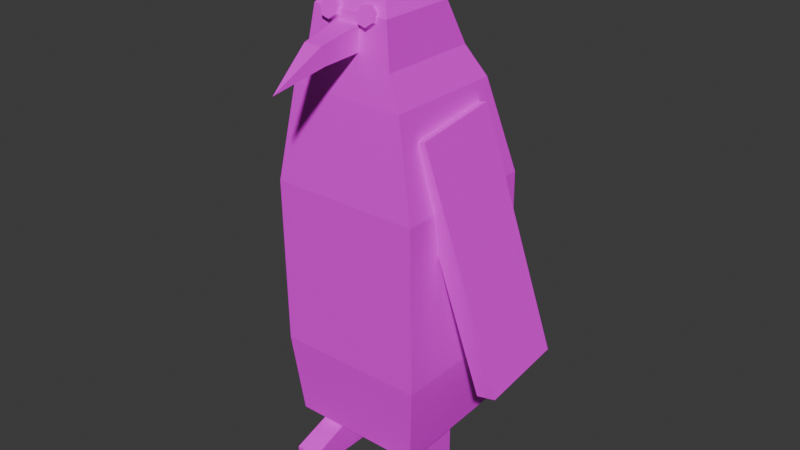 # Source: penguin.blend  (saved by Blender 4.3.34; exported with 4.5.12 LTS)
import bpy
from mathutils import Matrix  # noqa: F401  (used for matrix-valued properties, if any)

bpy.ops.wm.read_factory_settings(use_empty=True)
scene = bpy.context.scene
scene.name = 'Scene'

# ---- collections
col_collection = bpy.data.collections.new('Collection'); scene.collection.children.link(col_collection)

# ---- images (referenced by path relative to the original .blend; pixels are not part of the script)
import os
ASSET_DIR = os.environ.get("B2B_ASSET_DIR", "")  # directory of the original .blend (textures are referenced by path, not embedded)
HERE = os.path.dirname(os.path.abspath(__file__))  # packed textures are extracted next to this script under _unpacked/

def load_image(name, relpath, width, height, colorspace="sRGB"):
    """Load a texture the original file referenced (path relative to the .blend, or extracted next to this script)."""
    p = next((c for c in (os.path.join(HERE, relpath), os.path.join(ASSET_DIR, relpath)) if relpath and os.path.exists(c)), "")
    if p:
        img = bpy.data.images.load(p, check_existing=True)
        img.name = name
    else:  # same state as the original file: an image datablock whose file is absent (Cycles renders it pink)
        img = bpy.data.images.new(name, width, height)
        img.source = "FILE"
        img.filepath = "//" + (relpath or name)
    img.colorspace_settings.name = colorspace
    return img
img_color_palette_png = load_image('color-palette.png', 'color-palette.png', 1024, 1024, 'sRGB')

# ---- materials (node trees are filled in below, after node groups)
mat_material = bpy.data.materials.new('Material')

# ---- material node trees
mat_material.use_nodes = True; mat_material.node_tree.nodes.clear()
_N = mat_material.node_tree.nodes; _L = mat_material.node_tree.links
n0 = _N.new('ShaderNodeBsdfPrincipled'); n0.name = 'Principled BSDF'; n0.location = (10, 300)
n1 = _N.new('ShaderNodeOutputMaterial'); n1.name = 'Material Output'; n1.location = (300, 300)
n2 = _N.new('ShaderNodeTexImage'); n2.name = 'Image Texture'; n2.location = (-280, 260)
n2.image = img_color_palette_png
_L.new(n0.outputs[0], n1.inputs[0])
_L.new(n2.outputs[0], n0.inputs[0])
n1.is_active_output = True

# ---- world
world_world = bpy.data.worlds.new('World'); scene.world = world_world
world_world.use_nodes = True; world_world.node_tree.nodes.clear()
_N = world_world.node_tree.nodes; _L = world_world.node_tree.links
n0 = _N.new('ShaderNodeOutputWorld'); n0.name = 'World Output'; n0.location = (300, 300)
n1 = _N.new('ShaderNodeBackground'); n1.name = 'Background'; n1.location = (10, 300)
n1.inputs[0].default_value = (0.05088, 0.05088, 0.05088, 1.0)
_L.new(n1.outputs[0], n0.inputs[0])
n0.is_active_output = True
world_world.color = (0.05088, 0.05088, 0.05088)
world_world.sun_shadow_jitter_overblur = 0.0

# ---- meshes
me_plane = bpy.data.meshes.new('Plane')
me_plane.from_pydata([(-1.0, -1.0, 0.0), (1.0, -1.0, 0.0), (-1.0, 1.0, 0.0), (1.0, 1.0, 0.0), (-2.469, 2.469, 1.417), (-2.469, -2.469, 1.417), (2.469, -2.469, 1.6), (2.469, 2.469, 1.6), (-2.759, 2.759, 4.466), (-2.759, -2.759, 4.466), (2.759, -2.759, 4.466), (2.759, 2.759, 4.466), (-2.861, 2.759, 10.61), (-2.861, -2.759, 10.61), (2.658, -2.759, 10.61), (2.658, 2.759, 10.61), (-2.633, 2.123, 14.05), (-2.633, -2.123, 14.05), (1.749, -2.123, 14.05), (1.749, 2.123, 14.05), (-2.494, 1.647, 15.16), (-2.494, -1.647, 15.16), (1.171, -1.647, 15.16), (1.171, 1.647, 15.16), (-2.334, 1.42, 16.69), (-2.334, -1.42, 16.69), (0.5061, -1.42, 16.69), (0.5061, 1.42, 16.69), (-1.808, 0.8936, 17.46), (-1.808, -0.8936, 17.46), (-0.02034, -0.8936, 17.46), (-0.02034, 0.8936, 17.46), (-1.309, 0.3951, 17.75), (-1.309, -0.3951, 17.75), (-0.5189, -0.3951, 17.75), (-0.5189, 0.3951, 17.75), (-2.633, 0.0, 14.05), (-0.4419, -2.123, 14.05), (-0.4419, 2.123, 14.05), (-2.494, 0.0, 15.16), (-0.6616, -1.647, 15.16), (-0.6616, 1.647, 15.16), (-2.563, -1.885, 14.6), (-2.563, 1.885, 14.6), (1.46, 1.885, 14.6), (1.46, -1.885, 14.6), (-0.9139, -1.42, 16.69), (-0.9139, 1.42, 16.69), (-2.414, 1.534, 15.92), (0.8386, 1.534, 15.92), (0.8386, -1.534, 15.92), (-2.414, -1.534, 15.92), (-0.7877, -1.534, 15.92), (-0.5517, -1.885, 14.6), (-0.5517, 1.885, 14.6), (-0.7877, 1.534, 15.92), (-2.563, 0.0, 14.6)], [], [(0, 2, 3, 1), (6, 7, 11, 10), (1, 3, 7, 6), (2, 0, 5, 4), (3, 2, 4, 7), (0, 1, 6, 5), (11, 8, 12, 15), (4, 5, 9, 8), (7, 4, 8, 11), (5, 6, 10, 9), (14, 15, 19, 18), (9, 10, 14, 13), (10, 11, 15, 14), (8, 9, 13, 12), (56, 42, 21, 39), (12, 13, 17, 36, 16), (15, 12, 16, 38, 19), (13, 14, 18, 37, 17), (55, 48, 24, 47), (54, 43, 20, 41), (53, 45, 22, 40), (45, 44, 23, 22), (26, 27, 31, 30), (52, 50, 26, 46), (50, 49, 27, 26), (20, 39, 48), (31, 28, 32, 35), (24, 25, 29, 28), (27, 47, 24, 28, 31), (25, 46, 26, 30, 29), (33, 34, 35, 32), (29, 30, 34, 33), (30, 31, 35, 34), (28, 29, 33, 32), (48, 39, 51), (39, 21, 51), (24, 48, 51, 25), (22, 23, 49, 50), (51, 52, 46, 25), (21, 40, 52, 51), (40, 22, 50, 52), (18, 19, 44, 45), (42, 53, 40, 21), (17, 37, 53, 42), (37, 18, 45, 53), (44, 54, 41, 23), (19, 38, 54, 44), (38, 16, 43, 54), (49, 55, 47, 27), (23, 41, 55, 49), (41, 20, 48, 55), (43, 56, 39, 20), (16, 36, 56, 43), (36, 17, 42, 56)])
_uv = me_plane.uv_layers.new(name='UVMap')
_uv.uv.foreach_set('vector', [0.9476, 0.1084, 0.9506, 0.1084, 0.9506, 0.1114, 0.9476, 0.1114, 0.9615, 0.1061, 0.9541, 0.1061, 0.9537, 0.1021, 0.9619, 0.1021, 0.9476, 0.1114, 0.9506, 0.1114, 0.9528, 0.1136, 0.9454, 0.1136, 0.7217, 0.4185, 0.7187, 0.4185, 0.7166, 0.4163, 0.7239, 0.4163, 0.9506, 0.1114, 0.9506, 0.1084, 0.9528, 0.1062, 0.9528, 0.1136, 0.9476, 0.1084, 0.9476, 0.1114, 0.9454, 0.1136, 0.9454, 0.1062, 0.9371, 0.102, 0.9289, 0.1018, 0.9289, 0.09285, 0.9371, 0.09299, 0.7244, 0.4163, 0.717, 0.4163, 0.7166, 0.4118, 0.7248, 0.4118, 0.9366, 0.1061, 0.9293, 0.1062, 0.9289, 0.1018, 0.9371, 0.102, 0.945, 0.1062, 0.9377, 0.1061, 0.9372, 0.102, 0.9454, 0.1018, 0.9619, 0.09323, 0.9537, 0.09323, 0.9546, 0.0879, 0.961, 0.0879, 0.9454, 0.1018, 0.9372, 0.102, 0.9371, 0.09299, 0.9454, 0.09285, 0.9619, 0.1021, 0.9537, 0.1021, 0.9537, 0.09323, 0.9619, 0.09323, 0.7248, 0.4118, 0.7166, 0.4118, 0.7166, 0.4027, 0.7248, 0.4027, 0.7207, 0.3967, 0.7179, 0.3967, 0.7182, 0.3959, 0.7207, 0.3959, 0.7248, 0.4027, 0.7166, 0.4027, 0.7175, 0.3975, 0.7207, 0.3975, 0.7239, 0.3975, 0.9371, 0.09299, 0.9289, 0.09285, 0.9293, 0.08762, 0.9326, 0.08767, 0.9359, 0.08773, 0.9454, 0.09285, 0.9371, 0.09299, 0.9384, 0.08773, 0.9417, 0.08767, 0.945, 0.08762, 0.9321, 0.08474, 0.9297, 0.0847, 0.9298, 0.08355, 0.932, 0.08359, 0.9325, 0.08679, 0.9294, 0.08674, 0.9296, 0.08586, 0.9323, 0.0859, 0.9418, 0.08679, 0.9388, 0.08684, 0.9393, 0.08595, 0.942, 0.0859, 0.9606, 0.08699, 0.955, 0.08699, 0.9553, 0.08607, 0.9602, 0.08607, 0.9599, 0.0836, 0.9557, 0.0836, 0.9564, 0.08227, 0.9591, 0.08227, 0.9422, 0.08474, 0.9397, 0.08479, 0.9402, 0.08362, 0.9423, 0.08359, 0.9601, 0.08484, 0.9555, 0.08484, 0.9557, 0.0836, 0.9599, 0.0836, 0.7231, 0.3959, 0.7207, 0.3959, 0.723, 0.3947, 0.9555, 0.1062, 0.9555, 0.1089, 0.9547, 0.1081, 0.9547, 0.107, 0.9517, 0.08351, 0.9474, 0.08351, 0.9482, 0.08227, 0.9509, 0.08227, 0.9341, 0.08362, 0.932, 0.08359, 0.9298, 0.08355, 0.9306, 0.08227, 0.9333, 0.08232, 0.9445, 0.08355, 0.9423, 0.08359, 0.9402, 0.08362, 0.941, 0.08232, 0.9436, 0.08227, 0.9535, 0.1081, 0.9535, 0.107, 0.9547, 0.107, 0.9547, 0.1081, 0.9528, 0.1089, 0.9528, 0.1062, 0.9535, 0.107, 0.9535, 0.1081, 0.9528, 0.1062, 0.9555, 0.1062, 0.9547, 0.107, 0.9535, 0.107, 0.9555, 0.1089, 0.9528, 0.1089, 0.9535, 0.1081, 0.9547, 0.1081, 0.9518, 0.08466, 0.9495, 0.08581, 0.9472, 0.08466, 0.7207, 0.3959, 0.7182, 0.3959, 0.7184, 0.3947, 0.9517, 0.08351, 0.9518, 0.08466, 0.9472, 0.08466, 0.9474, 0.08351, 0.9602, 0.08607, 0.9553, 0.08607, 0.9555, 0.08484, 0.9601, 0.08484, 0.9446, 0.0847, 0.9422, 0.08474, 0.9423, 0.08359, 0.9445, 0.08355, 0.3763, 0.3541, 0.3736, 0.3541, 0.3737, 0.353, 0.3762, 0.3529, 0.3957, 0.396, 0.393, 0.396, 0.3934, 0.3948, 0.3959, 0.3948, 0.961, 0.0879, 0.9546, 0.0879, 0.955, 0.08699, 0.9606, 0.08699, 0.9449, 0.08674, 0.9418, 0.08679, 0.942, 0.0859, 0.9447, 0.08586, 0.945, 0.08762, 0.9417, 0.08767, 0.9418, 0.08679, 0.9449, 0.08674, 0.9417, 0.08767, 0.9384, 0.08773, 0.9388, 0.08684, 0.9418, 0.08679, 0.9355, 0.08684, 0.9325, 0.08679, 0.9323, 0.0859, 0.935, 0.08595, 0.9359, 0.08773, 0.9326, 0.08767, 0.9325, 0.08679, 0.9355, 0.08684, 0.9326, 0.08767, 0.9293, 0.08762, 0.9294, 0.08674, 0.9325, 0.08679, 0.9346, 0.08479, 0.9321, 0.08474, 0.932, 0.08359, 0.9341, 0.08362, 0.3887, 0.396, 0.386, 0.396, 0.3858, 0.3948, 0.3883, 0.3948, 0.3639, 0.3541, 0.3611, 0.3541, 0.3613, 0.3529, 0.3637, 0.353, 0.7235, 0.3967, 0.7207, 0.3967, 0.7207, 0.3959, 0.7231, 0.3959, 0.7239, 0.3975, 0.7207, 0.3975, 0.7207, 0.3967, 0.7235, 0.3967, 0.7207, 0.3975, 0.7175, 0.3975, 0.7179, 0.3967, 0.7207, 0.3967])
me_plane.materials.append(mat_material)
me_plane.update()
me_plane_004 = bpy.data.meshes.new('Plane.004')
me_plane_004.from_pydata([(-1.0, -1.0, 0.0), (1.0, -1.0, 0.0), (-1.0, 1.0, 0.0), (1.0, 1.0, 0.0), (-0.1619, 0.7388, -4.141), (-0.1619, -0.7388, -4.141), (1.283, -0.7388, -3.832), (1.283, 0.7388, -3.832), (2.343, 1.59e-07, -7.946), (0.0, -1.0, 0.0), (0.0, 1.0, 0.0), (0.5606, -0.7388, -3.986), (0.5606, 0.7388, -3.986)], [], [(9, 10, 3, 1), (5, 11, 8), (10, 2, 4, 12), (9, 1, 6, 11), (1, 3, 7, 6), (2, 0, 5, 4), (11, 6, 8), (6, 7, 8), (4, 5, 8), (0, 9, 11, 5), (3, 10, 12, 7), (0, 2, 10, 9), (4, 8, 12), (8, 7, 12)])
_uv = me_plane_004.uv_layers.new(name='UVMap')
_uv.uv.foreach_set('vector', [0.9526, 0.08285, 0.9607, 0.08285, 0.9607, 0.08691, 0.9526, 0.08691, 0.937, 0.09595, 0.94, 0.09582, 0.9444, 0.1131, 0.9324, 0.07946, 0.9364, 0.07879, 0.9359, 0.09595, 0.9329, 0.09582, 0.5024, 0.3821, 0.5064, 0.3828, 0.5049, 0.3984, 0.502, 0.3985, 0.9444, 0.07879, 0.9526, 0.07879, 0.9515, 0.09433, 0.9455, 0.09433, 0.9203, 0.07879, 0.9284, 0.07879, 0.9273, 0.09564, 0.9213, 0.09564, 0.502, 0.3985, 0.5049, 0.3984, 0.5064, 0.4158, 0.9455, 0.09433, 0.9515, 0.09433, 0.9485, 0.1115, 0.9213, 0.09564, 0.9273, 0.09564, 0.9243, 0.1138, 0.9364, 0.07879, 0.9404, 0.07946, 0.94, 0.09582, 0.937, 0.09595, 0.4904, 0.3828, 0.4944, 0.3821, 0.4948, 0.3985, 0.4918, 0.3984, 0.9526, 0.07879, 0.9607, 0.07879, 0.9607, 0.08285, 0.9526, 0.08285, 0.9359, 0.09595, 0.9284, 0.1131, 0.9329, 0.09582, 0.4904, 0.4158, 0.4918, 0.3984, 0.4948, 0.3985])
me_plane_004.materials.append(mat_material)
me_plane_004.update()
me_plane_005 = bpy.data.meshes.new('Plane.005')
me_plane_005.from_pydata([(-1.0, -1.0, 0.0), (1.0, -1.0, 0.0), (-1.0, 1.0, 0.0), (1.0, 1.0, 0.0), (-1.0, 1.0, 3.894), (-1.0, -1.0, 3.894), (1.0, -1.0, 3.894), (1.0, 1.0, 3.894), (-7.8, 1.0, 0.0), (-7.8, -1.0, 0.0), (-7.8, 1.0, 1.495), (-7.8, -1.0, 1.495)], [], [(0, 2, 3, 1), (5, 6, 7, 4), (5, 4, 10, 11), (3, 2, 4, 7), (0, 1, 6, 5), (1, 3, 7, 6), (8, 9, 11, 10), (2, 0, 9, 8), (4, 2, 8, 10), (0, 5, 11, 9)])
_uv = me_plane_005.uv_layers.new(name='UVMap')
_uv.uv.foreach_set('vector', [0.9534, 0.2156, 0.9581, 0.2156, 0.9581, 0.2203, 0.9534, 0.2203, 0.9486, 0.2042, 0.9486, 0.1996, 0.9534, 0.1996, 0.9534, 0.2042, 0.9486, 0.2042, 0.9534, 0.2042, 0.9534, 0.221, 0.9486, 0.221, 0.9486, 0.1996, 0.9486, 0.2043, 0.9394, 0.2043, 0.9394, 0.1996, 0.9394, 0.2156, 0.9394, 0.2203, 0.9302, 0.2203, 0.9302, 0.2156, 0.9349, 0.2295, 0.9302, 0.2295, 0.9302, 0.2203, 0.9349, 0.2203, 0.9385, 0.2203, 0.9385, 0.2251, 0.9349, 0.2251, 0.9349, 0.2203, 0.9581, 0.2156, 0.9534, 0.2156, 0.9534, 0.1996, 0.9581, 0.1996, 0.9394, 0.2043, 0.9486, 0.2043, 0.9486, 0.2203, 0.9451, 0.2203, 0.9394, 0.2156, 0.9302, 0.2156, 0.9359, 0.1996, 0.9394, 0.1996])
me_plane_005.materials.append(mat_material)
me_plane_005.update()
me_plane_006 = bpy.data.meshes.new('Plane.006')
me_plane_006.from_pydata([(-1.0, -1.0, 0.0), (1.0, -1.0, 0.0), (-1.0, 1.0, 0.0), (1.0, 1.0, 0.0), (-1.0, 1.0, 3.894), (-1.0, -1.0, 3.894), (1.0, -1.0, 3.894), (1.0, 1.0, 3.894), (-7.8, 1.0, 0.0), (-7.8, -1.0, 0.0), (-7.8, 1.0, 1.495), (-7.8, -1.0, 1.495)], [], [(0, 2, 3, 1), (5, 6, 7, 4), (5, 4, 10, 11), (3, 2, 4, 7), (0, 1, 6, 5), (1, 3, 7, 6), (8, 9, 11, 10), (2, 0, 9, 8), (4, 2, 8, 10), (0, 5, 11, 9)])
_uv = me_plane_006.uv_layers.new(name='UVMap')
_uv.uv.foreach_set('vector', [0.9553, 0.2232, 0.961, 0.2232, 0.961, 0.2289, 0.9553, 0.2289, 0.9496, 0.2094, 0.9496, 0.2038, 0.9553, 0.2038, 0.9553, 0.2094, 0.9496, 0.2094, 0.9553, 0.2094, 0.9553, 0.2297, 0.9496, 0.2297, 0.9496, 0.2038, 0.9496, 0.2095, 0.9384, 0.2095, 0.9384, 0.2038, 0.9384, 0.2232, 0.9384, 0.2289, 0.9273, 0.2289, 0.9273, 0.2232, 0.933, 0.24, 0.9273, 0.24, 0.9273, 0.2289, 0.933, 0.2289, 0.9373, 0.2289, 0.9373, 0.2346, 0.933, 0.2346, 0.933, 0.2289, 0.961, 0.2232, 0.9553, 0.2232, 0.9553, 0.2038, 0.961, 0.2038, 0.9384, 0.2095, 0.9496, 0.2095, 0.9496, 0.2289, 0.9453, 0.2289, 0.9384, 0.2232, 0.9273, 0.2232, 0.9342, 0.2038, 0.9384, 0.2038])
me_plane_006.materials.append(mat_material)
me_plane_006.update()
me_cube = bpy.data.meshes.new('Cube')
me_cube.from_pydata([(-1.0, -1.0, -1.0), (-1.0, -1.0, 1.0), (-1.0, 1.0, -1.0), (-1.0, 1.0, 1.0), (1.0, -1.0, -1.0), (1.0, -1.0, 1.0), (1.0, 1.0, -1.0), (1.0, 1.0, 1.0)], [], [(0, 1, 3, 2), (2, 3, 7, 6), (6, 7, 5, 4), (4, 5, 1, 0), (2, 6, 4, 0), (7, 3, 1, 5)])
_uv = me_cube.uv_layers.new(name='UVMap')
_uv.uv.foreach_set('vector', [0.9358, 0.1367, 0.9452, 0.1367, 0.9452, 0.1461, 0.9358, 0.1461, 0.9358, 0.1461, 0.9452, 0.1461, 0.9452, 0.1555, 0.9358, 0.1555, 0.9358, 0.1555, 0.9452, 0.1555, 0.9452, 0.1649, 0.9358, 0.1649, 0.9358, 0.1649, 0.9452, 0.1649, 0.9452, 0.1743, 0.9358, 0.1743, 0.9264, 0.1555, 0.9358, 0.1555, 0.9358, 0.1649, 0.9264, 0.1649, 0.9452, 0.1555, 0.9546, 0.1555, 0.9546, 0.1649, 0.9452, 0.1649])
me_cube.materials.append(mat_material)
me_cube.update()
me_cube_004 = bpy.data.meshes.new('Cube.004')
me_cube_004.from_pydata([(-1.0, -1.0, -1.0), (-1.0, -1.0, 1.0), (-1.0, 1.0, -1.0), (-1.0, 1.0, 1.0), (1.0, -1.0, -1.0), (1.0, -1.0, 1.0), (1.0, 1.0, -1.0), (1.0, 1.0, 1.0)], [], [(0, 1, 3, 2), (2, 3, 7, 6), (6, 7, 5, 4), (4, 5, 1, 0), (2, 6, 4, 0), (7, 3, 1, 5)])
_uv = me_cube_004.uv_layers.new(name='UVMap')
_uv.uv.foreach_set('vector', [0.9339, 0.1416, 0.9421, 0.1416, 0.9421, 0.1498, 0.9339, 0.1498, 0.9339, 0.1498, 0.9421, 0.1498, 0.9421, 0.158, 0.9339, 0.158, 0.9339, 0.158, 0.9421, 0.158, 0.9421, 0.1661, 0.9339, 0.1661, 0.9339, 0.1661, 0.9421, 0.1661, 0.9421, 0.1743, 0.9339, 0.1743, 0.9257, 0.158, 0.9339, 0.158, 0.9339, 0.1661, 0.9257, 0.1661, 0.9421, 0.158, 0.9503, 0.158, 0.9503, 0.1661, 0.9421, 0.1661])
me_cube_004.materials.append(mat_material)
me_cube_004.update()
me_plane_007 = bpy.data.meshes.new('Plane.007')
me_plane_007.from_pydata([(-1.0, -1.0, 0.0), (1.0, -1.0, 0.0), (-1.0, 1.0, 0.0), (1.0, 1.0, 0.0), (0.2807, -0.1736, 2.836), (0.628, -0.1736, 2.836), (0.2807, 0.1736, 2.836), (0.628, 0.1736, 2.836)], [], [(0, 2, 3, 1), (4, 5, 7, 6), (1, 3, 7, 5), (2, 0, 4, 6), (3, 2, 6, 7), (0, 1, 5, 4)])
_uv = me_plane_007.uv_layers.new(name='UVMap')
_uv.uv.foreach_set('vector', [0.9369, 0.1582, 0.9486, 0.1582, 0.9486, 0.17, 0.9369, 0.17, 0.9562, 0.1457, 0.9582, 0.1457, 0.9582, 0.1477, 0.9562, 0.1477, 0.9369, 0.1751, 0.9251, 0.1751, 0.93, 0.1582, 0.932, 0.1582, 0.9486, 0.1526, 0.9486, 0.1408, 0.9562, 0.1457, 0.9562, 0.1477, 0.9486, 0.1582, 0.9369, 0.1582, 0.9444, 0.1408, 0.9464, 0.1408, 0.9369, 0.1582, 0.9251, 0.1582, 0.9273, 0.1408, 0.9293, 0.1408])
me_plane_007.materials.append(mat_material)
me_plane_007.update()
me_cylinder_001 = bpy.data.meshes.new('Cylinder.001')
me_cylinder_001.from_pydata([(0.0, 1.0, -1.0), (0.0, 1.0, 1.0), (0.7818, 0.6235, -1.0), (0.7818, 0.6235, 1.0), (0.9749, -0.2225, -1.0), (0.9749, -0.2225, 1.0), (0.4339, -0.901, -1.0), (0.4339, -0.901, 1.0), (-0.4339, -0.901, -1.0), (-0.4339, -0.901, 1.0), (-0.9749, -0.2225, -1.0), (-0.9749, -0.2225, 1.0), (-0.7818, 0.6235, -1.0), (-0.7818, 0.6235, 1.0)], [], [(0, 1, 3, 2), (2, 3, 5, 4), (4, 5, 7, 6), (6, 7, 9, 8), (8, 9, 11, 10), (3, 1, 13, 11, 9, 7, 5), (10, 11, 13, 12), (12, 13, 1, 0), (0, 2, 4, 6, 8, 10, 12)])
_uv = me_cylinder_001.uv_layers.new(name='UVMap')
_uv.uv.foreach_set('vector', [0.9622, 0.3417, 0.9622, 0.356, 0.9581, 0.356, 0.9581, 0.3417, 0.9581, 0.3417, 0.9581, 0.356, 0.954, 0.356, 0.954, 0.3417, 0.954, 0.3417, 0.954, 0.356, 0.9499, 0.356, 0.9499, 0.3417, 0.9499, 0.3417, 0.9499, 0.356, 0.9458, 0.356, 0.9458, 0.3417, 0.9458, 0.3417, 0.9458, 0.356, 0.9417, 0.356, 0.9417, 0.3417, 0.9461, 0.3388, 0.9407, 0.3414, 0.9353, 0.3388, 0.934, 0.333, 0.9377, 0.3283, 0.9437, 0.3283, 0.9474, 0.333, 0.9417, 0.3417, 0.9417, 0.356, 0.9376, 0.356, 0.9376, 0.3417, 0.9376, 0.3417, 0.9376, 0.356, 0.9335, 0.356, 0.9335, 0.3417, 0.955, 0.3414, 0.9604, 0.3388, 0.9618, 0.333, 0.958, 0.3283, 0.952, 0.3283, 0.9483, 0.333, 0.9497, 0.3388])
me_cylinder_001.materials.append(mat_material)
me_cylinder_001.update()
me_cylinder_002 = bpy.data.meshes.new('Cylinder.002')
me_cylinder_002.from_pydata([(0.0, 1.0, -1.0), (0.0, 1.0, 1.0), (0.7818, 0.6235, -1.0), (0.7818, 0.6235, 1.0), (0.9749, -0.2225, -1.0), (0.9749, -0.2225, 1.0), (0.4339, -0.901, -1.0), (0.4339, -0.901, 1.0), (-0.4339, -0.901, -1.0), (-0.4339, -0.901, 1.0), (-0.9749, -0.2225, -1.0), (-0.9749, -0.2225, 1.0), (-0.7818, 0.6235, -1.0), (-0.7818, 0.6235, 1.0)], [], [(0, 1, 3, 2), (2, 3, 5, 4), (4, 5, 7, 6), (6, 7, 9, 8), (8, 9, 11, 10), (3, 1, 13, 11, 9, 7, 5), (10, 11, 13, 12), (12, 13, 1, 0), (0, 2, 4, 6, 8, 10, 12)])
_uv = me_cylinder_002.uv_layers.new(name='UVMap')
_uv.uv.foreach_set('vector', [0.9622, 0.3415, 0.9622, 0.3608, 0.9567, 0.3608, 0.9567, 0.3415, 0.9567, 0.3415, 0.9567, 0.3608, 0.9512, 0.3608, 0.9512, 0.3415, 0.9512, 0.3415, 0.9512, 0.3608, 0.9457, 0.3608, 0.9457, 0.3415, 0.9457, 0.3415, 0.9457, 0.3608, 0.9402, 0.3608, 0.9402, 0.3415, 0.9402, 0.3415, 0.9402, 0.3608, 0.9347, 0.3608, 0.9347, 0.3415, 0.9405, 0.3376, 0.9333, 0.3411, 0.926, 0.3376, 0.9243, 0.3298, 0.9293, 0.3235, 0.9373, 0.3235, 0.9423, 0.3298, 0.9347, 0.3415, 0.9347, 0.3608, 0.9292, 0.3608, 0.9292, 0.3415, 0.9292, 0.3415, 0.9292, 0.3608, 0.9236, 0.3608, 0.9236, 0.3415, 0.9526, 0.3411, 0.9598, 0.3376, 0.9616, 0.3298, 0.9566, 0.3235, 0.9486, 0.3235, 0.9436, 0.3298, 0.9453, 0.3376])
me_cylinder_002.materials.append(mat_material)
me_cylinder_002.update()

# ---- objects
ob_main = bpy.data.objects.new('main', me_plane)
ob_beak_nocol = bpy.data.objects.new('beak_nocol', me_plane_004)
ob_leg1_nocol = bpy.data.objects.new('leg1_nocol', me_plane_005)
ob_leg2_nocol = bpy.data.objects.new('leg2_nocol', me_plane_006)
ob_wing2_nocol = bpy.data.objects.new('wing2_nocol', me_cube)
ob_wing1_nocol = bpy.data.objects.new('wing1_nocol', me_cube_004)
ob_plane = bpy.data.objects.new('Plane', me_plane_007)
ob_eye1_nocol = bpy.data.objects.new('eye1_nocol', me_cylinder_001)
ob_eye2_nocol = bpy.data.objects.new('eye2_nocol', me_cylinder_002)

# ---- transforms, parenting, visibility, modifiers, constraints
ob_main.location = (-0.3076, 0.3076, 0.161)
ob_main.rotation_euler = (0.0, -0.0, 1.571)
ob_main.scale = (0.6263, 0.6263, 0.6263)
ob_beak_nocol.location = (-0.3076, -1.004, 10.18)
ob_beak_nocol.rotation_euler = (-1.571, 1.571, 0.0)
ob_beak_nocol.scale = (0.276, 0.276, 0.276)
ob_leg1_nocol.location = (-1.277, 0.3076, -0.005099)
ob_leg1_nocol.rotation_euler = (0.0, -0.0, 1.571)
ob_leg1_nocol.scale = (0.2727, 0.2727, 0.2727)
ob_leg2_nocol.location = (0.662, 0.3076, -0.005099)
ob_leg2_nocol.rotation_euler = (0.0, -0.0, 1.571)
ob_leg2_nocol.scale = (0.2727, 0.2727, 0.2727)
ob_wing2_nocol.location = (-2.364, 0.4148, 5.627)
ob_wing2_nocol.rotation_euler = (-0.242, 0.1278, -1.58)
ob_wing2_nocol.scale = (1.0, 0.2345, 2.894)
ob_wing1_nocol.location = (1.749, 0.4148, 5.627)
ob_wing1_nocol.rotation_euler = (-0.2419, -0.1185, 1.579)
ob_wing1_nocol.scale = (1.0, 0.2345, 2.894)
ob_plane.location = (-0.3076, 1.305, 1.949)
ob_plane.rotation_euler = (-0.0, 1.918, 1.571)
ob_plane.scale = (0.821, 0.821, 0.821)
ob_eye1_nocol.location = (0.1424, -1.026, 10.55)
ob_eye1_nocol.rotation_euler = (-2.244e-08, 1.902, 1.571)
ob_eye1_nocol.scale = (0.2197, 0.2197, 0.2197)
ob_eye2_nocol.location = (-0.7576, -1.026, 10.55)
ob_eye2_nocol.rotation_euler = (-2.244e-08, 1.902, 1.571)
ob_eye2_nocol.scale = (0.2197, 0.2197, 0.2197)

# ---- collection membership
col_collection.objects.link(ob_main)
col_collection.objects.link(ob_beak_nocol)
col_collection.objects.link(ob_leg1_nocol)
col_collection.objects.link(ob_leg2_nocol)
col_collection.objects.link(ob_wing2_nocol)
col_collection.objects.link(ob_wing1_nocol)
col_collection.objects.link(ob_plane)
col_collection.objects.link(ob_eye1_nocol)
col_collection.objects.link(ob_eye2_nocol)

# ---- scene / render settings (as saved in the file)
scene.frame_start = 1; scene.frame_end = 250; scene.frame_set(0)
scene.render.engine = 'BLENDER_EEVEE_NEXT'
bpy.context.view_layer.update()

# ---- added for rendering (the .blend has no active camera and no usable light): camera, sun
cam_auto = bpy.data.cameras.new('AutoCamera')
cam_auto.lens = 50.0
cam_auto.sensor_width = 36.0
cam_auto.clip_end = 1000.0
ob_auto_camera = bpy.data.objects.new('AutoCamera', cam_auto)
scene.collection.objects.link(ob_auto_camera)
ob_auto_camera.location = (13.1473, -15.8578, 16.4003)
ob_auto_camera.rotation_euler = (1.09748, -7.21219e-08, 0.694738)
scene.camera = ob_auto_camera
light_auto_sun = bpy.data.lights.new('AutoSun', 'SUN')
light_auto_sun.energy = 3.0
light_auto_sun.angle = 0.0523599
ob_auto_sun = bpy.data.objects.new('AutoSun', light_auto_sun)
scene.collection.objects.link(ob_auto_sun)
ob_auto_sun.rotation_euler = (0.872665, 0.174533, 0.523599)
bpy.context.view_layer.update()
